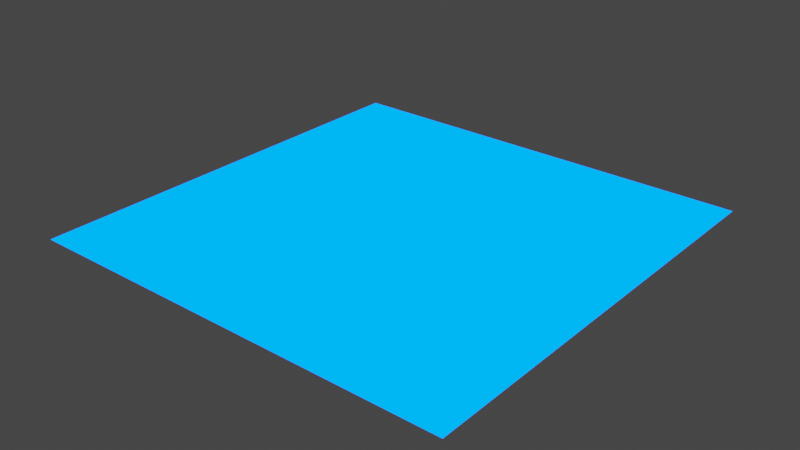 # Source: tile_blue.blend  (saved by Blender 2.82.7; exported with 4.5.12 LTS)
import bpy
from mathutils import Matrix  # noqa: F401  (used for matrix-valued properties, if any)

bpy.ops.wm.read_factory_settings(use_empty=True)
scene = bpy.context.scene
scene.name = 'Scene'

# ---- collections
col_collection = bpy.data.collections.new('Collection'); scene.collection.children.link(col_collection)

# ---- materials (node trees are filled in below, after node groups)
mat_material_001 = bpy.data.materials.new('Material.001')
mat_material_001.use_transparent_shadow = False

# ---- material node trees
mat_material_001.use_nodes = True; mat_material_001.node_tree.nodes.clear()
_N = mat_material_001.node_tree.nodes; _L = mat_material_001.node_tree.links
n0 = _N.new('ShaderNodeOutputMaterial'); n0.name = 'Material Output'; n0.location = (300, 300)
n1 = _N.new('ShaderNodeEmission'); n1.name = 'Emission'; n1.location = (10, 300)
n1.inputs[0].default_value = (0.0, 0.1345, 1.0, 1.0)
n1.inputs[1].default_value = 4.2
_L.new(n1.outputs[0], n0.inputs[0])
n0.is_active_output = True

# ---- world
world_world = bpy.data.worlds.new('World'); scene.world = world_world
world_world.use_nodes = True; world_world.node_tree.nodes.clear()
_N = world_world.node_tree.nodes; _L = world_world.node_tree.links
n0 = _N.new('ShaderNodeOutputWorld'); n0.name = 'World Output'; n0.location = (300, 300)
n1 = _N.new('ShaderNodeBackground'); n1.name = 'Background'; n1.location = (10, 300)
n1.inputs[0].default_value = (0.05088, 0.05088, 0.05088, 1.0)
_L.new(n1.outputs[0], n0.inputs[0])
n0.is_active_output = True
world_world.color = (0.05088, 0.05088, 0.05088)
world_world.use_sun_shadow = False
world_world.sun_shadow_jitter_overblur = 0.0

# ---- meshes
me_plane = bpy.data.meshes.new('Plane')
me_plane.from_pydata([(-1.0, -1.0, 0.0), (1.0, -1.0, 0.0), (-1.0, 1.0, 0.0), (1.0, 1.0, 0.0)], [], [(0, 1, 3, 2)])
_uv = me_plane.uv_layers.new(name='UVMap')
_uv.uv.foreach_set('vector', [0.0, 0.0, 1.0, 0.0, 1.0, 1.0, 0.0, 1.0])
me_plane.materials.append(mat_material_001)
me_plane.use_remesh_fix_poles = True
me_plane.use_remesh_preserve_attributes = False
me_plane.use_mirror_vertex_groups = False
me_plane.update()

# ---- objects
ob_plane = bpy.data.objects.new('Plane', me_plane)

# ---- transforms, parenting, visibility, modifiers, constraints
ob_plane.location = (0.0, 0.0, 0.0)
ob_plane.lineart.crease_threshold = 0.0

# ---- collection membership
col_collection.objects.link(ob_plane)

# ---- scene / render settings (as saved in the file)
scene.frame_start = 1; scene.frame_end = 250; scene.frame_set(1)
scene.render.engine = 'BLENDER_EEVEE_NEXT'
scene.cycles.use_denoising = False
scene.cycles.samples = 128
scene.cycles.sampling_pattern = 'TABULATED_SOBOL'
scene.cycles.use_adaptive_sampling = False
scene.cycles.use_light_tree = False
scene.view_settings.view_transform = 'Filmic'
bpy.context.view_layer.update()

# ---- added for rendering (the .blend has no active camera): camera
cam_auto = bpy.data.cameras.new('AutoCamera')
cam_auto.lens = 50.0
cam_auto.sensor_width = 36.0
cam_auto.clip_end = 1000.0
ob_auto_camera = bpy.data.objects.new('AutoCamera', cam_auto)
scene.collection.objects.link(ob_auto_camera)
ob_auto_camera.location = (2.61693, -3.14032, 2.09354)
ob_auto_camera.rotation_euler = (1.09748, -7.21219e-08, 0.694738)
scene.camera = ob_auto_camera
bpy.context.view_layer.update()
